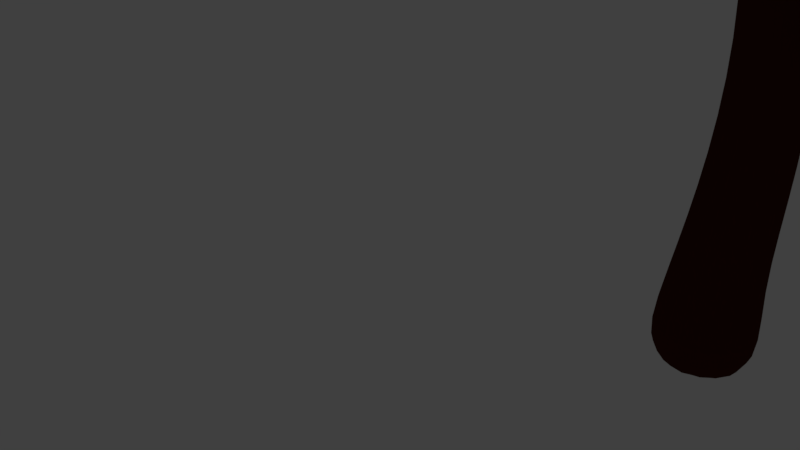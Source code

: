 # Source: tree3.blend  (saved by Blender 2.78.0; exported with 4.5.12 LTS)
import bpy
from mathutils import Matrix  # noqa: F401  (used for matrix-valued properties, if any)

bpy.ops.wm.read_factory_settings(use_empty=True)
scene = bpy.context.scene
scene.name = 'Scene'

# ---- collections
col_collection_1 = bpy.data.collections.new('Collection 1'); scene.collection.children.link(col_collection_1)

# ---- materials (node trees are filled in below, after node groups)
mat_material_001 = bpy.data.materials.new('Material.001')
mat_material_001.alpha_threshold = 0.0
mat_material_001.use_transparent_shadow = False
mat_material_001.roughness = 0.5
mat_material_001.specular_intensity = 0.0
mat_material_002 = bpy.data.materials.new('Material.002')
mat_material_002.alpha_threshold = 0.0
mat_material_002.use_transparent_shadow = False
mat_material_002.diffuse_color = (0.06372, 0.01096, 0.003773, 1.0)
mat_material_002.roughness = 0.5

# ---- material node trees

# ---- world
world_world = bpy.data.worlds.new('World'); scene.world = world_world
world_world.color = (0.05088, 0.05088, 0.05088)
world_world.use_sun_shadow = False
world_world.sun_shadow_jitter_overblur = 0.0
world_world.cycles.sampling_method = 'MANUAL'

# ---- cameras
cam_camera = bpy.data.cameras.new('Camera')
cam_camera.clip_end = 100.0
cam_camera.lens = 35.0
cam_camera.sensor_width = 32.0
cam_camera.sensor_height = 18.0
cam_camera.ortho_scale = 7.314
cam_camera.dof.focus_distance = 0.0
cam_camera.dof.aperture_fstop = 128.0

# ---- lights
light_lamp = bpy.data.lights.new('Lamp', 'SUN')
light_lamp.transmission_factor = 0.0
light_lamp.cutoff_distance = 30.0
light_lamp.angle = 0.1993
light_lamp.energy = 3.0
light_lamp.shadow_buffer_clip_start = 1.001
light_lamp.shadow_soft_size = 0.1
light_lamp.shadow_cascade_max_distance = 1000.0

# ---- meshes
me_plane_018 = bpy.data.meshes.new('Plane.018')
me_plane_018.from_pydata([(-1.0, -1.0, 0.0), (1.0, -1.0, -0.168), (-1.0, 1.0, -0.2656), (1.0, 1.0, -0.3082), (-1.0, 0.0005368, 0.0), (1.0, 0.0005368, 0.0), (-0.007639, -1.0, -0.1617), (-0.007639, 1.0, -0.1617), (-0.007639, 0.0005368, 0.07704), (0.5246, -1.0, -0.1524), (0.5246, 1.0, -0.1524), (0.5246, 0.0005368, 0.03036), (-0.5077, 1.0, -0.133), (-0.5077, 0.0005368, 0.05359), (-0.5077, -1.0, -0.1786), (0.5246, -0.4997, 0.008628), (0.5246, 0.5003, -0.03037), (-0.007639, 0.5003, 0.002689), (-0.007639, -0.4997, 0.03277)], [], [(11, 5, 3, 10, 16), (9, 1, 5, 11, 15), (14, 6, 18, 8, 13), (13, 8, 17, 7, 12), (6, 9, 15, 11, 8, 18), (8, 11, 16, 10, 7, 17), (4, 13, 12, 2), (0, 14, 13, 4)])
me_plane_018.polygons.foreach_set('use_smooth', [True] * 8)
_uv = me_plane_018.uv_layers.new(name='UVMap')
_uv.uv.foreach_set('vector', [0.75, 0.5, 0.9999, 0.5, 0.9999, 0.9999, 0.75, 0.9999, 0.75, 0.75, 0.75, 9.998e-05, 0.9999, 9.998e-05, 0.9999, 0.5, 0.75, 0.5, 0.75, 0.25, 0.2501, 9.998e-05, 0.5, 9.998e-05, 0.5, 0.25, 0.5, 0.5, 0.2501, 0.5, 0.2501, 0.5, 0.5, 0.5, 0.5, 0.75, 0.5, 0.9999, 0.25, 0.9999, 0.5, 9.998e-05, 0.75, 9.998e-05, 0.75, 0.25, 0.75, 0.5, 0.5, 0.5, 0.5, 0.25, 0.5, 0.5, 0.75, 0.5, 0.75, 0.75, 0.75, 0.9999, 0.5, 0.9999, 0.5, 0.75, 0.0001, 0.5, 0.2501, 0.5, 0.25, 0.9999, 9.998e-05, 0.9999, 0.0001, 9.998e-05, 0.2501, 9.998e-05, 0.2501, 0.5, 0.0001, 0.5])
me_plane_018.materials.append(mat_material_001)
me_plane_018.use_remesh_preserve_volume = False
me_plane_018.use_remesh_preserve_attributes = False
me_plane_018.use_mirror_vertex_groups = False
me_plane_018.update()
me_plane_017 = bpy.data.meshes.new('Plane.017')
me_plane_017.from_pydata([(-1.0, -1.0, 0.0), (1.0, -1.0, -0.168), (-1.0, 1.0, -0.2656), (1.0, 1.0, -0.3082), (-1.0, 0.0005368, 0.0), (1.0, 0.0005368, 0.0), (-0.007639, -1.0, -0.1617), (-0.007639, 1.0, -0.1617), (-0.007639, 0.0005368, 0.07704), (0.5246, -1.0, -0.1524), (0.5246, 1.0, -0.1524), (0.5246, 0.0005368, 0.03036), (-0.5077, 1.0, -0.133), (-0.5077, 0.0005368, 0.05359), (-0.5077, -1.0, -0.1786), (0.5246, -0.4997, 0.008628), (0.5246, 0.5003, -0.03037), (-0.007639, 0.5003, 0.002689), (-0.007639, -0.4997, 0.03277)], [], [(11, 5, 3, 10, 16), (9, 1, 5, 11, 15), (14, 6, 18, 8, 13), (13, 8, 17, 7, 12), (6, 9, 15, 11, 8, 18), (8, 11, 16, 10, 7, 17), (4, 13, 12, 2), (0, 14, 13, 4)])
me_plane_017.polygons.foreach_set('use_smooth', [True] * 8)
_uv = me_plane_017.uv_layers.new(name='UVMap')
_uv.uv.foreach_set('vector', [0.75, 0.5, 0.9999, 0.5, 0.9999, 0.9999, 0.75, 0.9999, 0.75, 0.75, 0.75, 9.998e-05, 0.9999, 9.998e-05, 0.9999, 0.5, 0.75, 0.5, 0.75, 0.25, 0.2501, 9.998e-05, 0.5, 9.998e-05, 0.5, 0.25, 0.5, 0.5, 0.2501, 0.5, 0.2501, 0.5, 0.5, 0.5, 0.5, 0.75, 0.5, 0.9999, 0.25, 0.9999, 0.5, 9.998e-05, 0.75, 9.998e-05, 0.75, 0.25, 0.75, 0.5, 0.5, 0.5, 0.5, 0.25, 0.5, 0.5, 0.75, 0.5, 0.75, 0.75, 0.75, 0.9999, 0.5, 0.9999, 0.5, 0.75, 0.0001, 0.5, 0.2501, 0.5, 0.25, 0.9999, 9.998e-05, 0.9999, 0.0001, 9.998e-05, 0.2501, 9.998e-05, 0.2501, 0.5, 0.0001, 0.5])
me_plane_017.materials.append(mat_material_001)
me_plane_017.use_remesh_preserve_volume = False
me_plane_017.use_remesh_preserve_attributes = False
me_plane_017.use_mirror_vertex_groups = False
me_plane_017.update()
me_plane_016 = bpy.data.meshes.new('Plane.016')
me_plane_016.from_pydata([(-1.0, -1.0, 0.0), (1.0, -1.0, -0.168), (-1.0, 1.0, -0.2656), (1.0, 1.0, -0.3082), (-1.0, 0.0005368, 0.0), (1.0, 0.0005368, 0.0), (-0.007639, -1.0, -0.1617), (-0.007639, 1.0, -0.1617), (-0.007639, 0.0005368, 0.07704), (0.5246, -1.0, -0.1524), (0.5246, 1.0, -0.1524), (0.5246, 0.0005368, 0.03036), (-0.5077, 1.0, -0.133), (-0.5077, 0.0005368, 0.05359), (-0.5077, -1.0, -0.1786), (0.5246, -0.4997, 0.008628), (0.5246, 0.5003, -0.03037), (-0.007639, 0.5003, 0.002689), (-0.007639, -0.4997, 0.03277)], [], [(11, 5, 3, 10, 16), (9, 1, 5, 11, 15), (14, 6, 18, 8, 13), (13, 8, 17, 7, 12), (6, 9, 15, 11, 8, 18), (8, 11, 16, 10, 7, 17), (4, 13, 12, 2), (0, 14, 13, 4)])
me_plane_016.polygons.foreach_set('use_smooth', [True] * 8)
_uv = me_plane_016.uv_layers.new(name='UVMap')
_uv.uv.foreach_set('vector', [0.75, 0.5, 0.9999, 0.5, 0.9999, 0.9999, 0.75, 0.9999, 0.75, 0.75, 0.75, 9.998e-05, 0.9999, 9.998e-05, 0.9999, 0.5, 0.75, 0.5, 0.75, 0.25, 0.2501, 9.998e-05, 0.5, 9.998e-05, 0.5, 0.25, 0.5, 0.5, 0.2501, 0.5, 0.2501, 0.5, 0.5, 0.5, 0.5, 0.75, 0.5, 0.9999, 0.25, 0.9999, 0.5, 9.998e-05, 0.75, 9.998e-05, 0.75, 0.25, 0.75, 0.5, 0.5, 0.5, 0.5, 0.25, 0.5, 0.5, 0.75, 0.5, 0.75, 0.75, 0.75, 0.9999, 0.5, 0.9999, 0.5, 0.75, 0.0001, 0.5, 0.2501, 0.5, 0.25, 0.9999, 9.998e-05, 0.9999, 0.0001, 9.998e-05, 0.2501, 9.998e-05, 0.2501, 0.5, 0.0001, 0.5])
me_plane_016.materials.append(mat_material_001)
me_plane_016.use_remesh_preserve_volume = False
me_plane_016.use_remesh_preserve_attributes = False
me_plane_016.use_mirror_vertex_groups = False
me_plane_016.update()
me_plane_015 = bpy.data.meshes.new('Plane.015')
me_plane_015.from_pydata([(-1.0, -1.0, 0.0), (1.0, -1.0, -0.168), (-1.0, 1.0, -0.2656), (1.0, 1.0, -0.3082), (-1.0, 0.0005368, 0.0), (1.0, 0.0005368, 0.0), (-0.007639, -1.0, -0.1617), (-0.007639, 1.0, -0.1617), (-0.007639, 0.0005368, 0.07704), (0.5246, -1.0, -0.1524), (0.5246, 1.0, -0.1524), (0.5246, 0.0005368, 0.03036), (-0.5077, 1.0, -0.133), (-0.5077, 0.0005368, 0.05359), (-0.5077, -1.0, -0.1786), (0.5246, -0.4997, 0.008628), (0.5246, 0.5003, -0.03037), (-0.007639, 0.5003, 0.002689), (-0.007639, -0.4997, 0.03277)], [], [(11, 5, 3, 10, 16), (9, 1, 5, 11, 15), (14, 6, 18, 8, 13), (13, 8, 17, 7, 12), (6, 9, 15, 11, 8, 18), (8, 11, 16, 10, 7, 17), (4, 13, 12, 2), (0, 14, 13, 4)])
me_plane_015.polygons.foreach_set('use_smooth', [True] * 8)
_uv = me_plane_015.uv_layers.new(name='UVMap')
_uv.uv.foreach_set('vector', [0.75, 0.5, 0.9999, 0.5, 0.9999, 0.9999, 0.75, 0.9999, 0.75, 0.75, 0.75, 9.998e-05, 0.9999, 9.998e-05, 0.9999, 0.5, 0.75, 0.5, 0.75, 0.25, 0.2501, 9.998e-05, 0.5, 9.998e-05, 0.5, 0.25, 0.5, 0.5, 0.2501, 0.5, 0.2501, 0.5, 0.5, 0.5, 0.5, 0.75, 0.5, 0.9999, 0.25, 0.9999, 0.5, 9.998e-05, 0.75, 9.998e-05, 0.75, 0.25, 0.75, 0.5, 0.5, 0.5, 0.5, 0.25, 0.5, 0.5, 0.75, 0.5, 0.75, 0.75, 0.75, 0.9999, 0.5, 0.9999, 0.5, 0.75, 0.0001, 0.5, 0.2501, 0.5, 0.25, 0.9999, 9.998e-05, 0.9999, 0.0001, 9.998e-05, 0.2501, 9.998e-05, 0.2501, 0.5, 0.0001, 0.5])
me_plane_015.materials.append(mat_material_001)
me_plane_015.use_remesh_preserve_volume = False
me_plane_015.use_remesh_preserve_attributes = False
me_plane_015.use_mirror_vertex_groups = False
me_plane_015.update()
me_plane_014 = bpy.data.meshes.new('Plane.014')
me_plane_014.from_pydata([(-1.0, -1.0, 0.0), (1.0, -1.0, -0.168), (-1.0, 1.0, -0.2656), (1.0, 1.0, -0.3082), (-1.0, 0.0005368, 0.0), (1.0, 0.0005368, 0.0), (-0.007639, -1.0, -0.1617), (-0.007639, 1.0, -0.1617), (-0.007639, 0.0005368, 0.07704), (0.5246, -1.0, -0.1524), (0.5246, 1.0, -0.1524), (0.5246, 0.0005368, 0.03036), (-0.5077, 1.0, -0.133), (-0.5077, 0.0005368, 0.05359), (-0.5077, -1.0, -0.1786), (0.5246, -0.4997, 0.008628), (0.5246, 0.5003, -0.03037), (-0.007639, 0.5003, 0.002689), (-0.007639, -0.4997, 0.03277)], [], [(11, 5, 3, 10, 16), (9, 1, 5, 11, 15), (14, 6, 18, 8, 13), (13, 8, 17, 7, 12), (6, 9, 15, 11, 8, 18), (8, 11, 16, 10, 7, 17), (4, 13, 12, 2), (0, 14, 13, 4)])
me_plane_014.polygons.foreach_set('use_smooth', [True] * 8)
_uv = me_plane_014.uv_layers.new(name='UVMap')
_uv.uv.foreach_set('vector', [0.75, 0.5, 0.9999, 0.5, 0.9999, 0.9999, 0.75, 0.9999, 0.75, 0.75, 0.75, 9.998e-05, 0.9999, 9.998e-05, 0.9999, 0.5, 0.75, 0.5, 0.75, 0.25, 0.2501, 9.998e-05, 0.5, 9.998e-05, 0.5, 0.25, 0.5, 0.5, 0.2501, 0.5, 0.2501, 0.5, 0.5, 0.5, 0.5, 0.75, 0.5, 0.9999, 0.25, 0.9999, 0.5, 9.998e-05, 0.75, 9.998e-05, 0.75, 0.25, 0.75, 0.5, 0.5, 0.5, 0.5, 0.25, 0.5, 0.5, 0.75, 0.5, 0.75, 0.75, 0.75, 0.9999, 0.5, 0.9999, 0.5, 0.75, 0.0001, 0.5, 0.2501, 0.5, 0.25, 0.9999, 9.998e-05, 0.9999, 0.0001, 9.998e-05, 0.2501, 9.998e-05, 0.2501, 0.5, 0.0001, 0.5])
me_plane_014.materials.append(mat_material_001)
me_plane_014.use_remesh_preserve_volume = False
me_plane_014.use_remesh_preserve_attributes = False
me_plane_014.use_mirror_vertex_groups = False
me_plane_014.update()
me_plane_013 = bpy.data.meshes.new('Plane.013')
me_plane_013.from_pydata([(-1.0, -1.0, 0.0), (1.0, -1.0, -0.168), (-1.0, 1.0, -0.2656), (1.0, 1.0, -0.3082), (-1.0, 0.0005368, 0.0), (1.0, 0.0005368, 0.0), (-0.007639, -1.0, -0.1617), (-0.007639, 1.0, -0.1617), (-0.007639, 0.0005368, 0.07704), (0.5246, -1.0, -0.1524), (0.5246, 1.0, -0.1524), (0.5246, 0.0005368, 0.03036), (-0.5077, 1.0, -0.133), (-0.5077, 0.0005368, 0.05359), (-0.5077, -1.0, -0.1786), (0.5246, -0.4997, 0.008628), (0.5246, 0.5003, -0.03037), (-0.007639, 0.5003, 0.002689), (-0.007639, -0.4997, 0.03277)], [], [(11, 5, 3, 10, 16), (9, 1, 5, 11, 15), (14, 6, 18, 8, 13), (13, 8, 17, 7, 12), (6, 9, 15, 11, 8, 18), (8, 11, 16, 10, 7, 17), (4, 13, 12, 2), (0, 14, 13, 4)])
me_plane_013.polygons.foreach_set('use_smooth', [True] * 8)
_uv = me_plane_013.uv_layers.new(name='UVMap')
_uv.uv.foreach_set('vector', [0.75, 0.5, 0.9999, 0.5, 0.9999, 0.9999, 0.75, 0.9999, 0.75, 0.75, 0.75, 9.998e-05, 0.9999, 9.998e-05, 0.9999, 0.5, 0.75, 0.5, 0.75, 0.25, 0.2501, 9.998e-05, 0.5, 9.998e-05, 0.5, 0.25, 0.5, 0.5, 0.2501, 0.5, 0.2501, 0.5, 0.5, 0.5, 0.5, 0.75, 0.5, 0.9999, 0.25, 0.9999, 0.5, 9.998e-05, 0.75, 9.998e-05, 0.75, 0.25, 0.75, 0.5, 0.5, 0.5, 0.5, 0.25, 0.5, 0.5, 0.75, 0.5, 0.75, 0.75, 0.75, 0.9999, 0.5, 0.9999, 0.5, 0.75, 0.0001, 0.5, 0.2501, 0.5, 0.25, 0.9999, 9.998e-05, 0.9999, 0.0001, 9.998e-05, 0.2501, 9.998e-05, 0.2501, 0.5, 0.0001, 0.5])
me_plane_013.materials.append(mat_material_001)
me_plane_013.use_remesh_preserve_volume = False
me_plane_013.use_remesh_preserve_attributes = False
me_plane_013.use_mirror_vertex_groups = False
me_plane_013.update()
me_plane_012 = bpy.data.meshes.new('Plane.012')
me_plane_012.from_pydata([(-1.0, -1.0, 0.0), (1.0, -1.0, -0.168), (-1.0, 1.0, -0.2656), (1.0, 1.0, -0.3082), (-1.0, 0.0005368, 0.0), (1.0, 0.0005368, 0.0), (-0.007639, -1.0, -0.1617), (-0.007639, 1.0, -0.1617), (-0.007639, 0.0005368, 0.07704), (0.5246, -1.0, -0.1524), (0.5246, 1.0, -0.1524), (0.5246, 0.0005368, 0.03036), (-0.5077, 1.0, -0.133), (-0.5077, 0.0005368, 0.05359), (-0.5077, -1.0, -0.1786), (0.5246, -0.4997, 0.008628), (0.5246, 0.5003, -0.03037), (-0.007639, 0.5003, 0.002689), (-0.007639, -0.4997, 0.03277)], [], [(11, 5, 3, 10, 16), (9, 1, 5, 11, 15), (14, 6, 18, 8, 13), (13, 8, 17, 7, 12), (6, 9, 15, 11, 8, 18), (8, 11, 16, 10, 7, 17), (4, 13, 12, 2), (0, 14, 13, 4)])
me_plane_012.polygons.foreach_set('use_smooth', [True] * 8)
_uv = me_plane_012.uv_layers.new(name='UVMap')
_uv.uv.foreach_set('vector', [0.75, 0.5, 0.9999, 0.5, 0.9999, 0.9999, 0.75, 0.9999, 0.75, 0.75, 0.75, 9.998e-05, 0.9999, 9.998e-05, 0.9999, 0.5, 0.75, 0.5, 0.75, 0.25, 0.2501, 9.998e-05, 0.5, 9.998e-05, 0.5, 0.25, 0.5, 0.5, 0.2501, 0.5, 0.2501, 0.5, 0.5, 0.5, 0.5, 0.75, 0.5, 0.9999, 0.25, 0.9999, 0.5, 9.998e-05, 0.75, 9.998e-05, 0.75, 0.25, 0.75, 0.5, 0.5, 0.5, 0.5, 0.25, 0.5, 0.5, 0.75, 0.5, 0.75, 0.75, 0.75, 0.9999, 0.5, 0.9999, 0.5, 0.75, 0.0001, 0.5, 0.2501, 0.5, 0.25, 0.9999, 9.998e-05, 0.9999, 0.0001, 9.998e-05, 0.2501, 9.998e-05, 0.2501, 0.5, 0.0001, 0.5])
me_plane_012.materials.append(mat_material_001)
me_plane_012.use_remesh_preserve_volume = False
me_plane_012.use_remesh_preserve_attributes = False
me_plane_012.use_mirror_vertex_groups = False
me_plane_012.update()
me_plane_011 = bpy.data.meshes.new('Plane.011')
me_plane_011.from_pydata([(-1.0, -1.0, 0.0), (1.0, -1.0, -0.168), (-1.0, 1.0, -0.2656), (1.0, 1.0, -0.3082), (-1.0, 0.0005368, 0.0), (1.0, 0.0005368, 0.0), (-0.007639, -1.0, -0.1617), (-0.007639, 1.0, -0.1617), (-0.007639, 0.0005368, 0.07704), (0.5246, -1.0, -0.1524), (0.5246, 1.0, -0.1524), (0.5246, 0.0005368, 0.03036), (-0.5077, 1.0, -0.133), (-0.5077, 0.0005368, 0.05359), (-0.5077, -1.0, -0.1786), (0.5246, -0.4997, 0.008628), (0.5246, 0.5003, -0.03037), (-0.007639, 0.5003, 0.002689), (-0.007639, -0.4997, 0.03277)], [], [(11, 5, 3, 10, 16), (9, 1, 5, 11, 15), (14, 6, 18, 8, 13), (13, 8, 17, 7, 12), (6, 9, 15, 11, 8, 18), (8, 11, 16, 10, 7, 17), (4, 13, 12, 2), (0, 14, 13, 4)])
me_plane_011.polygons.foreach_set('use_smooth', [True] * 8)
_uv = me_plane_011.uv_layers.new(name='UVMap')
_uv.uv.foreach_set('vector', [0.75, 0.5, 0.9999, 0.5, 0.9999, 0.9999, 0.75, 0.9999, 0.75, 0.75, 0.75, 9.998e-05, 0.9999, 9.998e-05, 0.9999, 0.5, 0.75, 0.5, 0.75, 0.25, 0.2501, 9.998e-05, 0.5, 9.998e-05, 0.5, 0.25, 0.5, 0.5, 0.2501, 0.5, 0.2501, 0.5, 0.5, 0.5, 0.5, 0.75, 0.5, 0.9999, 0.25, 0.9999, 0.5, 9.998e-05, 0.75, 9.998e-05, 0.75, 0.25, 0.75, 0.5, 0.5, 0.5, 0.5, 0.25, 0.5, 0.5, 0.75, 0.5, 0.75, 0.75, 0.75, 0.9999, 0.5, 0.9999, 0.5, 0.75, 0.0001, 0.5, 0.2501, 0.5, 0.25, 0.9999, 9.998e-05, 0.9999, 0.0001, 9.998e-05, 0.2501, 9.998e-05, 0.2501, 0.5, 0.0001, 0.5])
me_plane_011.materials.append(mat_material_001)
me_plane_011.use_remesh_preserve_volume = False
me_plane_011.use_remesh_preserve_attributes = False
me_plane_011.use_mirror_vertex_groups = False
me_plane_011.update()
me_plane_010 = bpy.data.meshes.new('Plane.010')
me_plane_010.from_pydata([(-1.0, -1.0, 0.0), (1.0, -1.0, -0.168), (-1.0, 1.0, -0.2656), (1.0, 1.0, -0.3082), (-1.0, 0.0005368, 0.0), (1.0, 0.0005368, 0.0), (-0.007639, -1.0, -0.1617), (-0.007639, 1.0, -0.1617), (-0.007639, 0.0005368, 0.07704), (0.5246, -1.0, -0.1524), (0.5246, 1.0, -0.1524), (0.5246, 0.0005368, 0.03036), (-0.5077, 1.0, -0.133), (-0.5077, 0.0005368, 0.05359), (-0.5077, -1.0, -0.1786), (0.5246, -0.4997, 0.008628), (0.5246, 0.5003, -0.03037), (-0.007639, 0.5003, 0.002689), (-0.007639, -0.4997, 0.03277)], [], [(11, 5, 3, 10, 16), (9, 1, 5, 11, 15), (14, 6, 18, 8, 13), (13, 8, 17, 7, 12), (6, 9, 15, 11, 8, 18), (8, 11, 16, 10, 7, 17), (4, 13, 12, 2), (0, 14, 13, 4)])
me_plane_010.polygons.foreach_set('use_smooth', [True] * 8)
_uv = me_plane_010.uv_layers.new(name='UVMap')
_uv.uv.foreach_set('vector', [0.75, 0.5, 0.9999, 0.5, 0.9999, 0.9999, 0.75, 0.9999, 0.75, 0.75, 0.75, 9.998e-05, 0.9999, 9.998e-05, 0.9999, 0.5, 0.75, 0.5, 0.75, 0.25, 0.2501, 9.998e-05, 0.5, 9.998e-05, 0.5, 0.25, 0.5, 0.5, 0.2501, 0.5, 0.2501, 0.5, 0.5, 0.5, 0.5, 0.75, 0.5, 0.9999, 0.25, 0.9999, 0.5, 9.998e-05, 0.75, 9.998e-05, 0.75, 0.25, 0.75, 0.5, 0.5, 0.5, 0.5, 0.25, 0.5, 0.5, 0.75, 0.5, 0.75, 0.75, 0.75, 0.9999, 0.5, 0.9999, 0.5, 0.75, 0.0001, 0.5, 0.2501, 0.5, 0.25, 0.9999, 9.998e-05, 0.9999, 0.0001, 9.998e-05, 0.2501, 9.998e-05, 0.2501, 0.5, 0.0001, 0.5])
me_plane_010.materials.append(mat_material_001)
me_plane_010.use_remesh_preserve_volume = False
me_plane_010.use_remesh_preserve_attributes = False
me_plane_010.use_mirror_vertex_groups = False
me_plane_010.update()
me_plane_009 = bpy.data.meshes.new('Plane.009')
me_plane_009.from_pydata([(-1.0, -1.0, 0.0), (1.0, -1.0, -0.168), (-1.0, 1.0, -0.2656), (1.0, 1.0, -0.3082), (-1.0, 0.0005368, 0.0), (1.0, 0.0005368, 0.0), (-0.007639, -1.0, -0.1617), (-0.007639, 1.0, -0.1617), (-0.007639, 0.0005368, 0.07704), (0.5246, -1.0, -0.1524), (0.5246, 1.0, -0.1524), (0.5246, 0.0005368, 0.03036), (-0.5077, 1.0, -0.133), (-0.5077, 0.0005368, 0.05359), (-0.5077, -1.0, -0.1786), (0.5246, -0.4997, 0.008628), (0.5246, 0.5003, -0.03037), (-0.007639, 0.5003, 0.002689), (-0.007639, -0.4997, 0.03277)], [], [(11, 5, 3, 10, 16), (9, 1, 5, 11, 15), (14, 6, 18, 8, 13), (13, 8, 17, 7, 12), (6, 9, 15, 11, 8, 18), (8, 11, 16, 10, 7, 17), (4, 13, 12, 2), (0, 14, 13, 4)])
me_plane_009.polygons.foreach_set('use_smooth', [True] * 8)
_uv = me_plane_009.uv_layers.new(name='UVMap')
_uv.uv.foreach_set('vector', [0.75, 0.5, 0.9999, 0.5, 0.9999, 0.9999, 0.75, 0.9999, 0.75, 0.75, 0.75, 9.998e-05, 0.9999, 9.998e-05, 0.9999, 0.5, 0.75, 0.5, 0.75, 0.25, 0.2501, 9.998e-05, 0.5, 9.998e-05, 0.5, 0.25, 0.5, 0.5, 0.2501, 0.5, 0.2501, 0.5, 0.5, 0.5, 0.5, 0.75, 0.5, 0.9999, 0.25, 0.9999, 0.5, 9.998e-05, 0.75, 9.998e-05, 0.75, 0.25, 0.75, 0.5, 0.5, 0.5, 0.5, 0.25, 0.5, 0.5, 0.75, 0.5, 0.75, 0.75, 0.75, 0.9999, 0.5, 0.9999, 0.5, 0.75, 0.0001, 0.5, 0.2501, 0.5, 0.25, 0.9999, 9.998e-05, 0.9999, 0.0001, 9.998e-05, 0.2501, 9.998e-05, 0.2501, 0.5, 0.0001, 0.5])
me_plane_009.materials.append(mat_material_001)
me_plane_009.use_remesh_preserve_volume = False
me_plane_009.use_remesh_preserve_attributes = False
me_plane_009.use_mirror_vertex_groups = False
me_plane_009.update()
me_plane_008 = bpy.data.meshes.new('Plane.008')
me_plane_008.from_pydata([(-1.0, -1.0, 0.0), (1.0, -1.0, -0.168), (-1.0, 1.0, -0.2656), (1.0, 1.0, -0.3082), (-1.0, 0.0005368, 0.0), (1.0, 0.0005368, 0.0), (-0.007639, -1.0, -0.1617), (-0.007639, 1.0, -0.1617), (-0.007639, 0.0005368, 0.07704), (0.5246, -1.0, -0.1524), (0.5246, 1.0, -0.1524), (0.5246, 0.0005368, 0.03036), (-0.5077, 1.0, -0.133), (-0.5077, 0.0005368, 0.05359), (-0.5077, -1.0, -0.1786), (0.5246, -0.4997, 0.008628), (0.5246, 0.5003, -0.03037), (-0.007639, 0.5003, 0.002689), (-0.007639, -0.4997, 0.03277)], [], [(11, 5, 3, 10, 16), (9, 1, 5, 11, 15), (14, 6, 18, 8, 13), (13, 8, 17, 7, 12), (6, 9, 15, 11, 8, 18), (8, 11, 16, 10, 7, 17), (4, 13, 12, 2), (0, 14, 13, 4)])
me_plane_008.polygons.foreach_set('use_smooth', [True] * 8)
_uv = me_plane_008.uv_layers.new(name='UVMap')
_uv.uv.foreach_set('vector', [0.75, 0.5, 0.9999, 0.5, 0.9999, 0.9999, 0.75, 0.9999, 0.75, 0.75, 0.75, 9.998e-05, 0.9999, 9.998e-05, 0.9999, 0.5, 0.75, 0.5, 0.75, 0.25, 0.2501, 9.998e-05, 0.5, 9.998e-05, 0.5, 0.25, 0.5, 0.5, 0.2501, 0.5, 0.2501, 0.5, 0.5, 0.5, 0.5, 0.75, 0.5, 0.9999, 0.25, 0.9999, 0.5, 9.998e-05, 0.75, 9.998e-05, 0.75, 0.25, 0.75, 0.5, 0.5, 0.5, 0.5, 0.25, 0.5, 0.5, 0.75, 0.5, 0.75, 0.75, 0.75, 0.9999, 0.5, 0.9999, 0.5, 0.75, 0.0001, 0.5, 0.2501, 0.5, 0.25, 0.9999, 9.998e-05, 0.9999, 0.0001, 9.998e-05, 0.2501, 9.998e-05, 0.2501, 0.5, 0.0001, 0.5])
me_plane_008.materials.append(mat_material_001)
me_plane_008.use_remesh_preserve_volume = False
me_plane_008.use_remesh_preserve_attributes = False
me_plane_008.use_mirror_vertex_groups = False
me_plane_008.update()
me_plane_007 = bpy.data.meshes.new('Plane.007')
me_plane_007.from_pydata([(-1.0, -1.0, 0.0), (1.0, -1.0, -0.168), (-1.0, 1.0, -0.2656), (1.0, 1.0, -0.3082), (-1.0, 0.0005368, 0.0), (1.0, 0.0005368, 0.0), (-0.007639, -1.0, -0.1617), (-0.007639, 1.0, -0.1617), (-0.007639, 0.0005368, 0.07704), (0.5246, -1.0, -0.1524), (0.5246, 1.0, -0.1524), (0.5246, 0.0005368, 0.03036), (-0.5077, 1.0, -0.133), (-0.5077, 0.0005368, 0.05359), (-0.5077, -1.0, -0.1786), (0.5246, -0.4997, 0.008628), (0.5246, 0.5003, -0.03037), (-0.007639, 0.5003, 0.002689), (-0.007639, -0.4997, 0.03277)], [], [(11, 5, 3, 10, 16), (9, 1, 5, 11, 15), (14, 6, 18, 8, 13), (13, 8, 17, 7, 12), (6, 9, 15, 11, 8, 18), (8, 11, 16, 10, 7, 17), (4, 13, 12, 2), (0, 14, 13, 4)])
me_plane_007.polygons.foreach_set('use_smooth', [True] * 8)
_uv = me_plane_007.uv_layers.new(name='UVMap')
_uv.uv.foreach_set('vector', [0.75, 0.5, 0.9999, 0.5, 0.9999, 0.9999, 0.75, 0.9999, 0.75, 0.75, 0.75, 9.998e-05, 0.9999, 9.998e-05, 0.9999, 0.5, 0.75, 0.5, 0.75, 0.25, 0.2501, 9.998e-05, 0.5, 9.998e-05, 0.5, 0.25, 0.5, 0.5, 0.2501, 0.5, 0.2501, 0.5, 0.5, 0.5, 0.5, 0.75, 0.5, 0.9999, 0.25, 0.9999, 0.5, 9.998e-05, 0.75, 9.998e-05, 0.75, 0.25, 0.75, 0.5, 0.5, 0.5, 0.5, 0.25, 0.5, 0.5, 0.75, 0.5, 0.75, 0.75, 0.75, 0.9999, 0.5, 0.9999, 0.5, 0.75, 0.0001, 0.5, 0.2501, 0.5, 0.25, 0.9999, 9.998e-05, 0.9999, 0.0001, 9.998e-05, 0.2501, 9.998e-05, 0.2501, 0.5, 0.0001, 0.5])
me_plane_007.materials.append(mat_material_001)
me_plane_007.use_remesh_preserve_volume = False
me_plane_007.use_remesh_preserve_attributes = False
me_plane_007.use_mirror_vertex_groups = False
me_plane_007.update()
me_plane_006 = bpy.data.meshes.new('Plane.006')
me_plane_006.from_pydata([(-1.0, -1.0, 0.0), (1.0, -1.0, -0.168), (-1.0, 1.0, -0.2656), (1.0, 1.0, -0.3082), (-1.0, 0.0005368, 0.0), (1.0, 0.0005368, 0.0), (-0.007639, -1.0, -0.1617), (-0.007639, 1.0, -0.1617), (-0.007639, 0.0005368, 0.07704), (0.5246, -1.0, -0.1524), (0.5246, 1.0, -0.1524), (0.5246, 0.0005368, 0.03036), (-0.5077, 1.0, -0.133), (-0.5077, 0.0005368, 0.05359), (-0.5077, -1.0, -0.1786), (0.5246, -0.4997, 0.008628), (0.5246, 0.5003, -0.03037), (-0.007639, 0.5003, 0.002689), (-0.007639, -0.4997, 0.03277)], [], [(11, 5, 3, 10, 16), (9, 1, 5, 11, 15), (14, 6, 18, 8, 13), (13, 8, 17, 7, 12), (6, 9, 15, 11, 8, 18), (8, 11, 16, 10, 7, 17), (4, 13, 12, 2), (0, 14, 13, 4)])
me_plane_006.polygons.foreach_set('use_smooth', [True] * 8)
_uv = me_plane_006.uv_layers.new(name='UVMap')
_uv.uv.foreach_set('vector', [0.75, 0.5, 0.9999, 0.5, 0.9999, 0.9999, 0.75, 0.9999, 0.75, 0.75, 0.75, 9.998e-05, 0.9999, 9.998e-05, 0.9999, 0.5, 0.75, 0.5, 0.75, 0.25, 0.2501, 9.998e-05, 0.5, 9.998e-05, 0.5, 0.25, 0.5, 0.5, 0.2501, 0.5, 0.2501, 0.5, 0.5, 0.5, 0.5, 0.75, 0.5, 0.9999, 0.25, 0.9999, 0.5, 9.998e-05, 0.75, 9.998e-05, 0.75, 0.25, 0.75, 0.5, 0.5, 0.5, 0.5, 0.25, 0.5, 0.5, 0.75, 0.5, 0.75, 0.75, 0.75, 0.9999, 0.5, 0.9999, 0.5, 0.75, 0.0001, 0.5, 0.2501, 0.5, 0.25, 0.9999, 9.998e-05, 0.9999, 0.0001, 9.998e-05, 0.2501, 9.998e-05, 0.2501, 0.5, 0.0001, 0.5])
me_plane_006.materials.append(mat_material_001)
me_plane_006.use_remesh_preserve_volume = False
me_plane_006.use_remesh_preserve_attributes = False
me_plane_006.use_mirror_vertex_groups = False
me_plane_006.update()
me_plane_005 = bpy.data.meshes.new('Plane.005')
me_plane_005.from_pydata([(-1.0, -1.0, 0.0), (1.0, -1.0, -0.168), (-1.0, 1.0, -0.2656), (1.0, 1.0, -0.3082), (-1.0, 0.0005368, 0.0), (1.0, 0.0005368, 0.0), (-0.007639, -1.0, -0.1617), (-0.007639, 1.0, -0.1617), (-0.007639, 0.0005368, 0.07704), (0.5246, -1.0, -0.1524), (0.5246, 1.0, -0.1524), (0.5246, 0.0005368, 0.03036), (-0.5077, 1.0, -0.133), (-0.5077, 0.0005368, 0.05359), (-0.5077, -1.0, -0.1786), (0.5246, -0.4997, 0.008628), (0.5246, 0.5003, -0.03037), (-0.007639, 0.5003, 0.002689), (-0.007639, -0.4997, 0.03277)], [], [(11, 5, 3, 10, 16), (9, 1, 5, 11, 15), (14, 6, 18, 8, 13), (13, 8, 17, 7, 12), (6, 9, 15, 11, 8, 18), (8, 11, 16, 10, 7, 17), (4, 13, 12, 2), (0, 14, 13, 4)])
me_plane_005.polygons.foreach_set('use_smooth', [True] * 8)
_uv = me_plane_005.uv_layers.new(name='UVMap')
_uv.uv.foreach_set('vector', [0.75, 0.5, 0.9999, 0.5, 0.9999, 0.9999, 0.75, 0.9999, 0.75, 0.75, 0.75, 9.998e-05, 0.9999, 9.998e-05, 0.9999, 0.5, 0.75, 0.5, 0.75, 0.25, 0.2501, 9.998e-05, 0.5, 9.998e-05, 0.5, 0.25, 0.5, 0.5, 0.2501, 0.5, 0.2501, 0.5, 0.5, 0.5, 0.5, 0.75, 0.5, 0.9999, 0.25, 0.9999, 0.5, 9.998e-05, 0.75, 9.998e-05, 0.75, 0.25, 0.75, 0.5, 0.5, 0.5, 0.5, 0.25, 0.5, 0.5, 0.75, 0.5, 0.75, 0.75, 0.75, 0.9999, 0.5, 0.9999, 0.5, 0.75, 0.0001, 0.5, 0.2501, 0.5, 0.25, 0.9999, 9.998e-05, 0.9999, 0.0001, 9.998e-05, 0.2501, 9.998e-05, 0.2501, 0.5, 0.0001, 0.5])
me_plane_005.materials.append(mat_material_001)
me_plane_005.use_remesh_preserve_volume = False
me_plane_005.use_remesh_preserve_attributes = False
me_plane_005.use_mirror_vertex_groups = False
me_plane_005.update()
me_plane_004 = bpy.data.meshes.new('Plane.004')
me_plane_004.from_pydata([(-1.0, -1.0, 0.0), (1.0, -1.0, -0.168), (-1.0, 1.0, -0.2656), (1.0, 1.0, -0.3082), (-1.0, 0.0005368, 0.0), (1.0, 0.0005368, 0.0), (-0.007639, -1.0, -0.1617), (-0.007639, 1.0, -0.1617), (-0.007639, 0.0005368, 0.07704), (0.5246, -1.0, -0.1524), (0.5246, 1.0, -0.1524), (0.5246, 0.0005368, 0.03036), (-0.5077, 1.0, -0.133), (-0.5077, 0.0005368, 0.05359), (-0.5077, -1.0, -0.1786), (0.5246, -0.4997, 0.008628), (0.5246, 0.5003, -0.03037), (-0.007639, 0.5003, 0.002689), (-0.007639, -0.4997, 0.03277)], [], [(11, 5, 3, 10, 16), (9, 1, 5, 11, 15), (14, 6, 18, 8, 13), (13, 8, 17, 7, 12), (6, 9, 15, 11, 8, 18), (8, 11, 16, 10, 7, 17), (4, 13, 12, 2), (0, 14, 13, 4)])
me_plane_004.polygons.foreach_set('use_smooth', [True] * 8)
_uv = me_plane_004.uv_layers.new(name='UVMap')
_uv.uv.foreach_set('vector', [0.75, 0.5, 0.9999, 0.5, 0.9999, 0.9999, 0.75, 0.9999, 0.75, 0.75, 0.75, 9.998e-05, 0.9999, 9.998e-05, 0.9999, 0.5, 0.75, 0.5, 0.75, 0.25, 0.2501, 9.998e-05, 0.5, 9.998e-05, 0.5, 0.25, 0.5, 0.5, 0.2501, 0.5, 0.2501, 0.5, 0.5, 0.5, 0.5, 0.75, 0.5, 0.9999, 0.25, 0.9999, 0.5, 9.998e-05, 0.75, 9.998e-05, 0.75, 0.25, 0.75, 0.5, 0.5, 0.5, 0.5, 0.25, 0.5, 0.5, 0.75, 0.5, 0.75, 0.75, 0.75, 0.9999, 0.5, 0.9999, 0.5, 0.75, 0.0001, 0.5, 0.2501, 0.5, 0.25, 0.9999, 9.998e-05, 0.9999, 0.0001, 9.998e-05, 0.2501, 9.998e-05, 0.2501, 0.5, 0.0001, 0.5])
me_plane_004.materials.append(mat_material_001)
me_plane_004.use_remesh_preserve_volume = False
me_plane_004.use_remesh_preserve_attributes = False
me_plane_004.use_mirror_vertex_groups = False
me_plane_004.update()
me_plane_003 = bpy.data.meshes.new('Plane.003')
me_plane_003.from_pydata([(-1.0, -1.0, 0.0), (1.0, -1.0, -0.168), (-1.0, 1.0, -0.2656), (1.0, 1.0, -0.3082), (-1.0, 0.0005368, 0.0), (1.0, 0.0005368, 0.0), (-0.007639, -1.0, -0.1617), (-0.007639, 1.0, -0.1617), (-0.007639, 0.0005368, 0.07704), (0.5246, -1.0, -0.1524), (0.5246, 1.0, -0.1524), (0.5246, 0.0005368, 0.03036), (-0.5077, 1.0, -0.133), (-0.5077, 0.0005368, 0.05359), (-0.5077, -1.0, -0.1786), (0.5246, -0.4997, 0.008628), (0.5246, 0.5003, -0.03037), (-0.007639, 0.5003, 0.002689), (-0.007639, -0.4997, 0.03277)], [], [(11, 5, 3, 10, 16), (9, 1, 5, 11, 15), (14, 6, 18, 8, 13), (13, 8, 17, 7, 12), (6, 9, 15, 11, 8, 18), (8, 11, 16, 10, 7, 17), (4, 13, 12, 2), (0, 14, 13, 4)])
me_plane_003.polygons.foreach_set('use_smooth', [True] * 8)
_uv = me_plane_003.uv_layers.new(name='UVMap')
_uv.uv.foreach_set('vector', [0.75, 0.5, 0.9999, 0.5, 0.9999, 0.9999, 0.75, 0.9999, 0.75, 0.75, 0.75, 9.998e-05, 0.9999, 9.998e-05, 0.9999, 0.5, 0.75, 0.5, 0.75, 0.25, 0.2501, 9.998e-05, 0.5, 9.998e-05, 0.5, 0.25, 0.5, 0.5, 0.2501, 0.5, 0.2501, 0.5, 0.5, 0.5, 0.5, 0.75, 0.5, 0.9999, 0.25, 0.9999, 0.5, 9.998e-05, 0.75, 9.998e-05, 0.75, 0.25, 0.75, 0.5, 0.5, 0.5, 0.5, 0.25, 0.5, 0.5, 0.75, 0.5, 0.75, 0.75, 0.75, 0.9999, 0.5, 0.9999, 0.5, 0.75, 0.0001, 0.5, 0.2501, 0.5, 0.25, 0.9999, 9.998e-05, 0.9999, 0.0001, 9.998e-05, 0.2501, 9.998e-05, 0.2501, 0.5, 0.0001, 0.5])
me_plane_003.materials.append(mat_material_001)
me_plane_003.use_remesh_preserve_volume = False
me_plane_003.use_remesh_preserve_attributes = False
me_plane_003.use_mirror_vertex_groups = False
me_plane_003.update()
me_plane_002 = bpy.data.meshes.new('Plane.002')
me_plane_002.from_pydata([(-1.0, -1.0, 0.0), (1.0, -1.0, -0.168), (-1.0, 1.0, -0.2656), (1.0, 1.0, -0.3082), (-1.0, 0.0005368, 0.0), (1.0, 0.0005368, 0.0), (-0.007639, -1.0, -0.1617), (-0.007639, 1.0, -0.1617), (-0.007639, 0.0005368, 0.07704), (0.5246, -1.0, -0.1524), (0.5246, 1.0, -0.1524), (0.5246, 0.0005368, 0.03036), (-0.5077, 1.0, -0.133), (-0.5077, 0.0005368, 0.05359), (-0.5077, -1.0, -0.1786), (0.5246, -0.4997, 0.008628), (0.5246, 0.5003, -0.03037), (-0.007639, 0.5003, 0.002689), (-0.007639, -0.4997, 0.03277)], [], [(11, 5, 3, 10, 16), (9, 1, 5, 11, 15), (14, 6, 18, 8, 13), (13, 8, 17, 7, 12), (6, 9, 15, 11, 8, 18), (8, 11, 16, 10, 7, 17), (4, 13, 12, 2), (0, 14, 13, 4)])
me_plane_002.polygons.foreach_set('use_smooth', [True] * 8)
_uv = me_plane_002.uv_layers.new(name='UVMap')
_uv.uv.foreach_set('vector', [0.75, 0.5, 0.9999, 0.5, 0.9999, 0.9999, 0.75, 0.9999, 0.75, 0.75, 0.75, 9.998e-05, 0.9999, 9.998e-05, 0.9999, 0.5, 0.75, 0.5, 0.75, 0.25, 0.2501, 9.998e-05, 0.5, 9.998e-05, 0.5, 0.25, 0.5, 0.5, 0.2501, 0.5, 0.2501, 0.5, 0.5, 0.5, 0.5, 0.75, 0.5, 0.9999, 0.25, 0.9999, 0.5, 9.998e-05, 0.75, 9.998e-05, 0.75, 0.25, 0.75, 0.5, 0.5, 0.5, 0.5, 0.25, 0.5, 0.5, 0.75, 0.5, 0.75, 0.75, 0.75, 0.9999, 0.5, 0.9999, 0.5, 0.75, 0.0001, 0.5, 0.2501, 0.5, 0.25, 0.9999, 9.998e-05, 0.9999, 0.0001, 9.998e-05, 0.2501, 9.998e-05, 0.2501, 0.5, 0.0001, 0.5])
me_plane_002.materials.append(mat_material_001)
me_plane_002.use_remesh_preserve_volume = False
me_plane_002.use_remesh_preserve_attributes = False
me_plane_002.use_mirror_vertex_groups = False
me_plane_002.update()
me_plane_001 = bpy.data.meshes.new('Plane.001')
me_plane_001.from_pydata([(-1.0, -1.0, 0.0), (1.0, -1.0, -0.168), (-1.0, 1.0, -0.2656), (1.0, 1.0, -0.3082), (-1.0, 0.0005368, 0.0), (1.0, 0.0005368, 0.0), (-0.007639, -1.0, -0.1617), (-0.007639, 1.0, -0.1617), (-0.007639, 0.0005368, 0.07704), (0.5246, -1.0, -0.1524), (0.5246, 1.0, -0.1524), (0.5246, 0.0005368, 0.03036), (-0.5077, 1.0, -0.133), (-0.5077, 0.0005368, 0.05359), (-0.5077, -1.0, -0.1786), (0.5246, -0.4997, 0.008628), (0.5246, 0.5003, -0.03037), (-0.007639, 0.5003, 0.002689), (-0.007639, -0.4997, 0.03277)], [], [(11, 5, 3, 10, 16), (9, 1, 5, 11, 15), (14, 6, 18, 8, 13), (13, 8, 17, 7, 12), (6, 9, 15, 11, 8, 18), (8, 11, 16, 10, 7, 17), (4, 13, 12, 2), (0, 14, 13, 4)])
me_plane_001.polygons.foreach_set('use_smooth', [True] * 8)
_uv = me_plane_001.uv_layers.new(name='UVMap')
_uv.uv.foreach_set('vector', [0.75, 0.5, 0.9999, 0.5, 0.9999, 0.9999, 0.75, 0.9999, 0.75, 0.75, 0.75, 9.998e-05, 0.9999, 9.998e-05, 0.9999, 0.5, 0.75, 0.5, 0.75, 0.25, 0.2501, 9.998e-05, 0.5, 9.998e-05, 0.5, 0.25, 0.5, 0.5, 0.2501, 0.5, 0.2501, 0.5, 0.5, 0.5, 0.5, 0.75, 0.5, 0.9999, 0.25, 0.9999, 0.5, 9.998e-05, 0.75, 9.998e-05, 0.75, 0.25, 0.75, 0.5, 0.5, 0.5, 0.5, 0.25, 0.5, 0.5, 0.75, 0.5, 0.75, 0.75, 0.75, 0.9999, 0.5, 0.9999, 0.5, 0.75, 0.0001, 0.5, 0.2501, 0.5, 0.25, 0.9999, 9.998e-05, 0.9999, 0.0001, 9.998e-05, 0.2501, 9.998e-05, 0.2501, 0.5, 0.0001, 0.5])
me_plane_001.materials.append(mat_material_001)
me_plane_001.use_remesh_preserve_volume = False
me_plane_001.use_remesh_preserve_attributes = False
me_plane_001.use_mirror_vertex_groups = False
me_plane_001.update()
me_cylinder = bpy.data.meshes.new('Cylinder')
me_cylinder.from_pydata([(0.0, 0.9325, -0.5096), (-5.815e-09, 0.6596, 0.5096), (0.8076, 0.4663, -0.5096), (0.5712, 0.3298, 0.5096), (0.8076, -0.4663, -0.5096), (0.5712, -0.3298, 0.5096), (-8.152e-08, -0.9325, -0.5096), (-6.348e-08, -0.6596, 0.5096), (-0.8076, -0.4663, -0.5096), (-0.5712, -0.3298, 0.5096), (-0.8076, 0.4663, -0.5096), (-0.5712, 0.3298, 0.5096), (0.7162, 0.2817, 1.812), (0.2282, 0.5634, 1.812), (0.7162, -0.2817, 1.812), (0.2282, -0.5634, 1.812), (-0.2597, -0.2817, 1.812), (-0.2597, 0.2817, 1.812), (0.6511, 0.2424, 3.162), (0.2312, 0.4849, 3.162), (0.6511, -0.2424, 3.162), (0.2312, -0.4849, 3.162), (-0.1887, -0.2424, 3.162), (-0.1887, 0.2424, 3.162), (0.2238, 0.2168, 4.36), (-0.1518, 0.4337, 4.36), (0.2238, -0.2168, 4.36), (-0.1518, -0.4337, 4.36), (-0.5274, -0.2168, 4.36), (-0.5274, 0.2168, 4.36), (0.04141, 0.189, 5.538), (-0.2859, 0.3779, 5.538), (0.04141, -0.189, 5.538), (-0.2859, -0.3779, 5.538), (-0.6132, -0.189, 5.538), (-0.6132, 0.189, 5.538), (0.009702, 0.125, 6.749), (-0.2068, 0.2499, 6.749), (0.009702, -0.125, 6.749), (-0.2068, -0.2499, 6.749), (-0.4232, -0.125, 6.749), (-0.4232, 0.125, 6.749), (0.1332, 0.07692, 7.738), (-5.094e-07, 0.1538, 7.738), (0.1332, -0.07692, 7.738), (-5.229e-07, -0.1538, 7.738), (-0.1332, -0.07692, 7.738), (-0.1332, 0.07692, 7.738), (0.05729, 0.03308, 8.419), (-3.95e-08, 0.06615, 8.419), (0.05729, -0.03308, 8.419), (-4.528e-08, -0.06615, 8.419), (-0.05729, -0.03308, 8.419), (-0.05729, 0.03308, 8.419), (0.01861, 0.01075, 8.638), (-5.198e-07, 0.02149, 8.638), (0.01861, -0.01075, 8.638), (-5.217e-07, -0.02149, 8.638), (-0.01861, -0.01075, 8.638), (-0.01861, 0.01075, 8.638), (-0.0516, 0.1747, 4.485), (-0.08977, 0.35, 4.311), (-0.1456, -0.0548, 4.454), (-0.2778, -0.109, 4.248), (-0.316, 0.0664, 4.074), (-0.222, 0.2959, 4.106), (-0.8504, 0.3731, 5.048), (-0.8739, 0.481, 4.941), (-0.9083, 0.2319, 5.029), (-0.9897, 0.1986, 4.903), (-1.013, 0.3065, 4.796), (-0.9553, 0.4477, 4.815), (-1.468, 0.5451, 5.294), (-1.479, 0.5915, 5.248), (-1.493, 0.4844, 5.286), (-1.528, 0.4701, 5.232), (-1.538, 0.5165, 5.186), (-1.514, 0.5772, 5.194), (-1.676, 0.5969, 5.36), (-1.679, 0.6119, 5.345), (-1.684, 0.5771, 5.357), (-1.695, 0.5725, 5.339), (-1.699, 0.5876, 5.324), (-1.69, 0.6073, 5.327), (0.2382, 0.03081, 3.664), (0.4448, -0.1078, 3.64), (0.2048, 0.2318, 3.519), (0.378, 0.2942, 3.35), (0.5846, 0.1556, 3.326), (0.618, -0.04542, 3.47), (0.5795, 0.6524, 4.365), (0.7066, 0.5671, 4.35), (0.5589, 0.7761, 4.276), (0.6655, 0.8145, 4.172), (0.7927, 0.7292, 4.157), (0.8132, 0.6055, 4.246), (0.9545, 1.061, 4.771), (1.009, 1.024, 4.764), (0.9457, 1.114, 4.733), (0.9915, 1.131, 4.688), (1.046, 1.094, 4.681), (1.055, 1.041, 4.72), (1.087, 1.197, 4.89), (1.104, 1.185, 4.888), (1.084, 1.214, 4.878), (1.099, 1.219, 4.863), (1.116, 1.207, 4.861), (1.119, 1.19, 4.873)], [], [(0, 1, 3, 2), (2, 3, 5, 4), (4, 5, 7, 6), (6, 7, 9, 8), (7, 5, 14, 15), (8, 9, 11, 10), (10, 11, 1, 0), (0, 2, 4, 6, 8, 10), (15, 14, 20, 21), (1, 11, 17, 13), (3, 1, 13, 12), (5, 3, 12, 14), (11, 9, 16, 17), (9, 7, 15, 16), (21, 20, 26, 27), (16, 15, 21, 22), (17, 16, 22, 23), (12, 13, 19, 18), (13, 17, 23, 19), (14, 12, 18, 20), (27, 26, 32, 33), (22, 21, 27, 28), (23, 22, 28, 29), (18, 19, 25, 24), (19, 23, 29, 25), (20, 18, 24, 26), (33, 32, 38, 39), (28, 27, 33, 34), (29, 28, 34, 35), (24, 25, 31, 30), (25, 29, 35, 31), (26, 24, 30, 32), (39, 38, 44, 45), (34, 33, 39, 40), (35, 34, 40, 41), (30, 31, 37, 36), (31, 35, 41, 37), (32, 30, 36, 38), (45, 44, 50, 51), (40, 39, 45, 46), (41, 40, 46, 47), (36, 37, 43, 42), (37, 41, 47, 43), (38, 36, 42, 44), (51, 50, 56, 57), (46, 45, 51, 52), (47, 46, 52, 53), (42, 43, 49, 48), (43, 47, 53, 49), (44, 42, 48, 50), (54, 55, 59, 58, 57, 56), (52, 51, 57, 58), (53, 52, 58, 59), (48, 49, 55, 54), (49, 53, 59, 55), (50, 48, 54, 56), (63, 62, 68, 69), (69, 68, 74, 75), (64, 63, 69, 70), (65, 64, 70, 71), (60, 61, 67, 66), (61, 65, 71, 67), (62, 60, 66, 68), (75, 74, 80, 81), (70, 69, 75, 76), (71, 70, 76, 77), (66, 67, 73, 72), (67, 71, 77, 73), (68, 66, 72, 74), (78, 79, 83, 82, 81, 80), (76, 75, 81, 82), (77, 76, 82, 83), (72, 73, 79, 78), (73, 77, 83, 79), (74, 72, 78, 80), (87, 86, 92, 93), (93, 92, 98, 99), (88, 87, 93, 94), (89, 88, 94, 95), (84, 85, 91, 90), (85, 89, 95, 91), (86, 84, 90, 92), (99, 98, 104, 105), (94, 93, 99, 100), (95, 94, 100, 101), (90, 91, 97, 96), (91, 95, 101, 97), (92, 90, 96, 98), (102, 103, 107, 106, 105, 104), (100, 99, 105, 106), (101, 100, 106, 107), (96, 97, 103, 102), (97, 101, 107, 103), (98, 96, 102, 104)])
me_cylinder.materials.append(mat_material_002)
me_cylinder.use_remesh_preserve_volume = False
me_cylinder.use_remesh_preserve_attributes = False
me_cylinder.use_mirror_vertex_groups = False
me_cylinder.update()
me_plane = bpy.data.meshes.new('Plane')
me_plane.from_pydata([(-1.0, -1.0, 0.0), (1.0, -1.0, -0.168), (-1.0, 1.0, -0.2656), (1.0, 1.0, -0.3082), (-1.0, 0.0005368, 0.0), (1.0, 0.0005368, 0.0), (-0.007639, -1.0, -0.1617), (-0.007639, 1.0, -0.1617), (-0.007639, 0.0005368, 0.07704), (0.5246, -1.0, -0.1524), (0.5246, 1.0, -0.1524), (0.5246, 0.0005368, 0.03036), (-0.5077, 1.0, -0.133), (-0.5077, 0.0005368, 0.05359), (-0.5077, -1.0, -0.1786), (0.5246, -0.4997, 0.008628), (0.5246, 0.5003, -0.03037), (-0.007639, 0.5003, 0.002689), (-0.007639, -0.4997, 0.03277)], [], [(11, 5, 3, 10, 16), (9, 1, 5, 11, 15), (14, 6, 18, 8, 13), (13, 8, 17, 7, 12), (6, 9, 15, 11, 8, 18), (8, 11, 16, 10, 7, 17), (4, 13, 12, 2), (0, 14, 13, 4)])
me_plane.polygons.foreach_set('use_smooth', [True] * 8)
_uv = me_plane.uv_layers.new(name='UVMap')
_uv.uv.foreach_set('vector', [0.75, 0.5, 0.9999, 0.5, 0.9999, 0.9999, 0.75, 0.9999, 0.75, 0.75, 0.75, 9.998e-05, 0.9999, 9.998e-05, 0.9999, 0.5, 0.75, 0.5, 0.75, 0.25, 0.2501, 9.998e-05, 0.5, 9.998e-05, 0.5, 0.25, 0.5, 0.5, 0.2501, 0.5, 0.2501, 0.5, 0.5, 0.5, 0.5, 0.75, 0.5, 0.9999, 0.25, 0.9999, 0.5, 9.998e-05, 0.75, 9.998e-05, 0.75, 0.25, 0.75, 0.5, 0.5, 0.5, 0.5, 0.25, 0.5, 0.5, 0.75, 0.5, 0.75, 0.75, 0.75, 0.9999, 0.5, 0.9999, 0.5, 0.75, 0.0001, 0.5, 0.2501, 0.5, 0.25, 0.9999, 9.998e-05, 0.9999, 0.0001, 9.998e-05, 0.2501, 9.998e-05, 0.2501, 0.5, 0.0001, 0.5])
me_plane.materials.append(mat_material_001)
me_plane.use_remesh_preserve_volume = False
me_plane.use_remesh_preserve_attributes = False
me_plane.use_mirror_vertex_groups = False
me_plane.update()

# ---- objects
ob_plane_018 = bpy.data.objects.new('Plane.018', me_plane_018)
ob_plane_017 = bpy.data.objects.new('Plane.017', me_plane_017)
ob_plane_016 = bpy.data.objects.new('Plane.016', me_plane_016)
ob_plane_015 = bpy.data.objects.new('Plane.015', me_plane_015)
ob_plane_014 = bpy.data.objects.new('Plane.014', me_plane_014)
ob_plane_013 = bpy.data.objects.new('Plane.013', me_plane_013)
ob_plane_012 = bpy.data.objects.new('Plane.012', me_plane_012)
ob_plane_011 = bpy.data.objects.new('Plane.011', me_plane_011)
ob_plane_010 = bpy.data.objects.new('Plane.010', me_plane_010)
ob_plane_009 = bpy.data.objects.new('Plane.009', me_plane_009)
ob_plane_008 = bpy.data.objects.new('Plane.008', me_plane_008)
ob_plane_007 = bpy.data.objects.new('Plane.007', me_plane_007)
ob_plane_006 = bpy.data.objects.new('Plane.006', me_plane_006)
ob_plane_005 = bpy.data.objects.new('Plane.005', me_plane_005)
ob_plane_004 = bpy.data.objects.new('Plane.004', me_plane_004)
ob_plane_003 = bpy.data.objects.new('Plane.003', me_plane_003)
ob_plane_002 = bpy.data.objects.new('Plane.002', me_plane_002)
ob_plane_001 = bpy.data.objects.new('Plane.001', me_plane_001)
ob_cylinder = bpy.data.objects.new('Cylinder', me_cylinder)
ob_plane = bpy.data.objects.new('Plane', me_plane)
ob_lamp = bpy.data.objects.new('Lamp', light_lamp)
ob_camera = bpy.data.objects.new('Camera', cam_camera)

# ---- transforms, parenting, visibility, modifiers, constraints
ob_plane_018.location = (2.546, 1.328, 8.558)
ob_plane_018.rotation_euler = (0.1224, 0.3282, 2.779)
ob_plane_018.scale = (2.314, 2.314, 2.314)
ob_plane_018.lineart.crease_threshold = 0.0
ob_plane_017.location = (8.072, 1.091, 7.24)
ob_plane_017.rotation_euler = (0.3703, -0.2397, 1.637)
ob_plane_017.scale = (2.314, 2.314, 2.314)
ob_plane_017.lineart.crease_threshold = 0.0
ob_plane_016.location = (2.724, 0.8767, 7.638)
ob_plane_016.rotation_euler = (0.1224, 0.3282, 2.779)
ob_plane_016.scale = (2.314, 2.314, 2.314)
ob_plane_016.lineart.crease_threshold = 0.0
ob_plane_015.location = (5.011, -1.214, 7.632)
ob_plane_015.rotation_euler = (0.3805, 0.2408, -0.05093)
ob_plane_015.scale = (2.314, 2.314, 2.314)
ob_plane_015.lineart.crease_threshold = 0.0
ob_plane_014.location = (4.649, -1.124, 6.959)
ob_plane_014.rotation_euler = (0.3805, 0.2408, -0.05093)
ob_plane_014.scale = (2.314, 2.314, 2.314)
ob_plane_014.lineart.crease_threshold = 0.0
ob_plane_013.location = (3.393, 1.236, 5.501)
ob_plane_013.rotation_euler = (0.9844, -0.1294, 3.025)
ob_plane_013.scale = (0.8166, 0.8166, 0.8166)
ob_plane_013.lineart.crease_threshold = 0.0
ob_plane_012.location = (3.108, 1.428, 5.714)
ob_plane_012.rotation_euler = (0.1712, 0.7316, 2.461)
ob_plane_012.scale = (1.31, 1.31, 1.31)
ob_plane_012.lineart.crease_threshold = 0.0
ob_plane_011.location = (5.456, 0.8511, 5.022)
ob_plane_011.rotation_euler = (0.489, 0.5704, 0.3358)
ob_plane_011.scale = (1.28, 1.28, 1.28)
ob_plane_011.lineart.crease_threshold = 0.0
ob_plane_010.location = (4.868, 0.56, 5.273)
ob_plane_010.rotation_euler = (0.489, 0.5704, 0.3358)
ob_plane_010.scale = (1.28, 1.28, 1.28)
ob_plane_010.lineart.crease_threshold = 0.0
ob_plane_009.location = (5.45, 1.354, 5.498)
ob_plane_009.rotation_euler = (0.02563, 0.5198, 0.06754)
ob_plane_009.scale = (1.28, 1.28, 1.28)
ob_plane_009.lineart.crease_threshold = 0.0
ob_plane_008.location = (7.551, -0.4511, 8.077)
ob_plane_008.rotation_euler = (0.02339, 0.4905, 0.06645)
ob_plane_008.scale = (2.314, 2.314, 2.314)
ob_plane_008.lineart.crease_threshold = 0.0
ob_plane_007.location = (2.248, 1.094, 7.115)
ob_plane_007.rotation_euler = (0.1712, 0.7316, 2.461)
ob_plane_007.scale = (2.314, 2.314, 2.314)
ob_plane_007.lineart.crease_threshold = 0.0
ob_plane_006.location = (5.131, 3.043, 6.592)
ob_plane_006.rotation_euler = (0.1712, 0.7316, 1.688)
ob_plane_006.scale = (2.314, 2.314, 2.314)
ob_plane_006.lineart.crease_threshold = 0.0
ob_plane_005.location = (3.597, -0.858, 7.622)
ob_plane_005.rotation_euler = (0.1224, 0.3282, 3.762)
ob_plane_005.scale = (2.314, 2.314, 2.314)
ob_plane_005.lineart.crease_threshold = 0.0
ob_plane_004.location = (2.491, 1.02, 8.099)
ob_plane_004.rotation_euler = (0.1224, 0.3282, 2.779)
ob_plane_004.scale = (2.314, 2.314, 2.314)
ob_plane_004.lineart.crease_threshold = 0.0
ob_plane_003.location = (5.801, 2.341, 7.751)
ob_plane_003.rotation_euler = (0.1224, 0.3282, 1.663)
ob_plane_003.scale = (2.314, 2.314, 2.314)
ob_plane_003.lineart.crease_threshold = 0.0
ob_plane_002.location = (5.783, -1.082, 8.343)
ob_plane_002.rotation_euler = (0.3805, 0.2408, -0.05093)
ob_plane_002.scale = (2.314, 2.314, 2.314)
ob_plane_002.lineart.crease_threshold = 0.0
ob_plane_001.location = (5.85, 2.536, 8.471)
ob_plane_001.rotation_euler = (0.1224, 0.3282, 1.663)
ob_plane_001.scale = (2.314, 2.314, 2.314)
ob_plane_001.lineart.crease_threshold = 0.0
ob_cylinder.location = (4.328, 0.4757, 0.7124)
ob_cylinder.scale = (0.776, 0.7527, 1.0)
ob_cylinder.lineart.crease_threshold = 0.0
_m = ob_cylinder.modifiers.new('Subsurf', 'SUBSURF')
_m.uv_smooth = 'PRESERVE_CORNERS'
_m.quality = 2
_m.show_only_control_edges = False
ob_plane.location = (6.441, 0.0, 9.097)
ob_plane.rotation_euler = (0.003083, 0.1859, 0.05964)
ob_plane.scale = (2.314, 2.314, 2.314)
ob_plane.lineart.crease_threshold = 0.0
ob_lamp.location = (9.491, -2.98, 3.367)
ob_lamp.rotation_euler = (0.6503, 0.05522, 1.866)
ob_lamp.lock_rotations_4d = False
ob_lamp.empty_display_type = 'ARROWS'
ob_lamp.color = (0.0, 0.0, 0.0, 0.0)
ob_lamp.lineart.crease_threshold = 0.0
ob_camera.location = (7.481, -6.508, 5.344)
ob_camera.rotation_euler = (1.109, 0.0, 0.8149)
ob_camera.lock_rotations_4d = False
ob_camera.empty_display_type = 'ARROWS'
ob_camera.color = (0.0, 0.0, 0.0, 0.0)
ob_camera.display_type = 'WIRE'
ob_camera.lineart.crease_threshold = 0.0

# ---- collection membership
col_collection_1.objects.link(ob_plane_018)
col_collection_1.objects.link(ob_plane_017)
col_collection_1.objects.link(ob_plane_016)
col_collection_1.objects.link(ob_plane_015)
col_collection_1.objects.link(ob_plane_014)
col_collection_1.objects.link(ob_plane_013)
col_collection_1.objects.link(ob_plane_012)
col_collection_1.objects.link(ob_plane_011)
col_collection_1.objects.link(ob_plane_010)
col_collection_1.objects.link(ob_plane_009)
col_collection_1.objects.link(ob_plane_008)
col_collection_1.objects.link(ob_plane_007)
col_collection_1.objects.link(ob_plane_006)
col_collection_1.objects.link(ob_plane_005)
col_collection_1.objects.link(ob_plane_004)
col_collection_1.objects.link(ob_plane_003)
col_collection_1.objects.link(ob_plane_002)
col_collection_1.objects.link(ob_plane_001)
col_collection_1.objects.link(ob_cylinder)
col_collection_1.objects.link(ob_plane)
col_collection_1.objects.link(ob_lamp)
col_collection_1.objects.link(ob_camera)

# ---- scene / render settings (as saved in the file)
scene.camera = ob_camera
scene.frame_start = 1; scene.frame_end = 250; scene.frame_set(1)
scene.render.engine = 'BLENDER_EEVEE_NEXT'
scene.render.resolution_percentage = 50
scene.render.dither_intensity = 0.0
scene.cycles.use_denoising = False
scene.cycles.samples = 128
scene.cycles.sampling_pattern = 'TABULATED_SOBOL'
scene.cycles.light_sampling_threshold = 0.0
scene.cycles.use_adaptive_sampling = False
scene.cycles.use_light_tree = False
scene.cycles.blur_glossy = 0.0
scene.cycles.sample_clamp_indirect = 0.0
scene.view_settings.view_transform = 'Standard'
bpy.context.view_layer.update()
